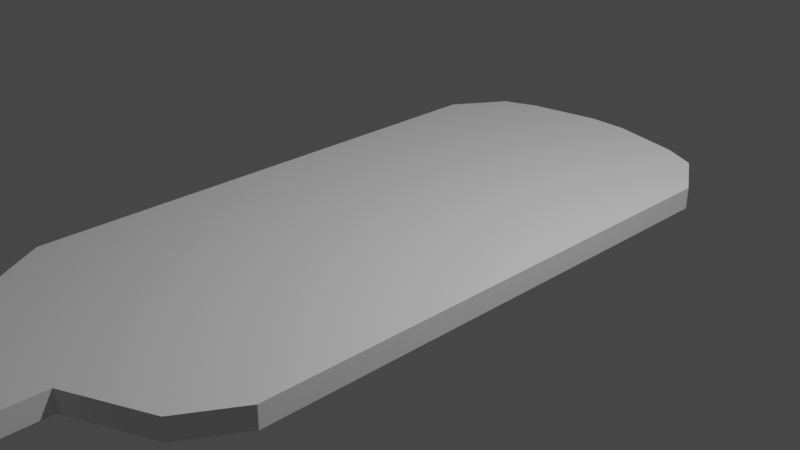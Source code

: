 # Source: ABI_empty.blend  (saved by Blender 3.4.6; exported with 4.5.12 LTS)
import bpy
from mathutils import Matrix  # noqa: F401  (used for matrix-valued properties, if any)

bpy.ops.wm.read_factory_settings(use_empty=True)
scene = bpy.context.scene
scene.name = 'Scene'

# ---- collections
col_collection = bpy.data.collections.new('Collection'); scene.collection.children.link(col_collection)

# ---- materials (node trees are filled in below, after node groups)
mat_material = bpy.data.materials.new('Material')
mat_material.alpha_threshold = 0.0
mat_material.use_transparent_shadow = False
mat_material.roughness = 0.5
mat_material.line_color = (0.0, 0.0, 0.0, 1.0)

# ---- material node trees
mat_material.use_nodes = True; mat_material.node_tree.nodes.clear()
_N = mat_material.node_tree.nodes; _L = mat_material.node_tree.links
n0 = _N.new('ShaderNodeOutputMaterial'); n0.name = 'Material Output'; n0.location = (300, 300)
n1 = _N.new('ShaderNodeBsdfPrincipled'); n1.name = 'Principled BSDF'; n1.location = (10, 300)
n1.distribution = 'GGX'
n1.subsurface_method = 'RANDOM_WALK_SKIN'
n1.inputs[3].default_value = 1.45
n1.inputs[27].default_value = (0.0, 0.0, 0.0, 1.0)
n1.inputs[28].default_value = 1.0
_L.new(n1.outputs[0], n0.inputs[0])
n0.is_active_output = True

# ---- world
world_world = bpy.data.worlds.new('World'); scene.world = world_world
world_world.use_nodes = True; world_world.node_tree.nodes.clear()
_N = world_world.node_tree.nodes; _L = world_world.node_tree.links
n0 = _N.new('ShaderNodeOutputWorld'); n0.name = 'World Output'; n0.location = (300, 300)
n1 = _N.new('ShaderNodeBackground'); n1.name = 'Background'; n1.location = (10, 300)
n1.inputs[0].default_value = (0.05088, 0.05088, 0.05088, 1.0)
_L.new(n1.outputs[0], n0.inputs[0])
n0.is_active_output = True
world_world.color = (0.05088, 0.05088, 0.05088)
world_world.use_sun_shadow = False
world_world.sun_shadow_jitter_overblur = 0.0

# ---- cameras
cam_camera = bpy.data.cameras.new('Camera')
cam_camera.clip_end = 100.0
cam_camera.ortho_scale = 7.314

# ---- lights
light_light = bpy.data.lights.new('Light', 'POINT')
light_light.transmission_factor = 0.0
light_light.energy = 1000.0
light_light.shadow_soft_size = 0.1
light_light.shadow_maximum_resolution = 0.006
light_light.use_absolute_resolution = True

# ---- meshes
me_cube = bpy.data.meshes.new('Cube')
me_cube.from_pydata([(0.0, 2.946, 0.118), (0.0, 2.946, -0.118), (0.0, -3.464, 0.118), (0.0, -3.464, -0.118), (0.0, -4.06, -0.118), (0.0, -4.06, 0.118), (0.4912, -4.06, 0.118), (0.4912, -4.06, -0.118), (0.0, -4.772, -0.118), (0.0, -4.772, 0.118), (0.4912, -4.772, 0.118), (0.4912, -4.772, -0.118), (0.0, 3.43, -0.118), (0.0, 3.43, 0.118), (1.722, 2.542, 0.118), (1.352, 3.108, 0.118), (1.318, 2.946, 0.118), (1.352, 3.108, -0.118), (1.722, 2.542, -0.118), (1.318, 2.946, -0.118), (1.367, -3.656, 0.118), (1.722, -3.06, 0.118), (1.318, -3.464, 0.118), (1.722, -3.06, -0.118), (1.367, -3.656, -0.118), (1.318, -3.464, -0.118), (0.2139, 3.43, -0.118), (0.9871, 3.268, -0.118), (0.9871, 3.268, 0.118), (0.2139, 3.43, 0.118)], [], [(0, 16, 15, 28, 29, 13), (12, 13, 29, 26), (3, 2, 0, 1), (24, 20, 6, 7), (14, 16, 0, 2, 22, 21), (18, 14, 21, 23), (4, 7, 11, 8), (3, 25, 24, 7, 4), (20, 22, 2, 5, 6), (2, 3, 4, 5), (11, 10, 9, 8), (7, 6, 10, 11), (6, 5, 9, 10), (5, 4, 8, 9), (1, 0, 13, 12), (1, 19, 18, 23, 25, 3), (17, 19, 1, 12, 26, 27), (14, 15, 16), (17, 18, 19), (20, 21, 22), (23, 24, 25), (14, 18, 17, 15), (20, 24, 23, 21), (28, 27, 26, 29), (15, 17, 27, 28)])
_uv = me_cube.uv_layers.new(name='UVMap')
_uv.uv.foreach_set('vector', [0.875, 0.5, 0.6836, 0.5, 0.625, 0.5, 0.625, 0.5, 0.7884, 0.5, 0.875, 0.5, 0.375, 0.25, 0.625, 0.25, 0.625, 0.3366, 0.375, 0.3366, 0.375, 0.0, 0.625, 0.0, 0.625, 0.25, 0.375, 0.25, 0.375, 0.75, 0.625, 0.75, 0.625, 0.75, 0.375, 0.75, 0.625, 0.5157, 0.6836, 0.5, 0.875, 0.5, 0.875, 0.75, 0.6836, 0.75, 0.625, 0.7343, 0.375, 0.5157, 0.625, 0.5157, 0.625, 0.7343, 0.375, 0.7343, 0.125, 0.75, 0.375, 0.75, 0.375, 0.75, 0.125, 0.75, 0.125, 0.75, 0.3164, 0.75, 0.375, 0.75, 0.375, 0.75, 0.125, 0.75, 0.625, 0.75, 0.6836, 0.75, 0.875, 0.75, 0.875, 0.75, 0.625, 0.75, 0.625, 0.0, 0.375, 0.0, 0.375, 0.0, 0.625, 0.0, 0.375, 0.75, 0.625, 0.75, 0.625, 1.0, 0.375, 1.0, 0.375, 0.75, 0.625, 0.75, 0.625, 0.75, 0.375, 0.75, 0.625, 0.75, 0.875, 0.75, 0.875, 0.75, 0.625, 0.75, 0.625, 0.0, 0.375, 0.0, 0.375, 0.0, 0.625, 0.0, 0.375, 0.25, 0.625, 0.25, 0.625, 0.25, 0.375, 0.25, 0.125, 0.5, 0.3164, 0.5, 0.375, 0.5157, 0.375, 0.7343, 0.3164, 0.75, 0.125, 0.75, 0.375, 0.5, 0.3164, 0.5, 0.125, 0.5, 0.125, 0.5, 0.2116, 0.5, 0.375, 0.5, 0.625, 0.5157, 0.625, 0.4937, 0.6836, 0.5, 0.375, 0.5, 0.375, 0.5, 0.3164, 0.5, 0.625, 0.75, 0.625, 0.75, 0.6836, 0.75, 0.375, 0.7343, 0.375, 0.7575, 0.3164, 0.75, 0.625, 0.5157, 0.375, 0.5157, 0.375, 0.5, 0.625, 0.5, 0.625, 0.75, 0.375, 0.75, 0.375, 0.7343, 0.625, 0.7343, 0.625, 0.5, 0.375, 0.5, 0.375, 0.3366, 0.625, 0.3366, 0.625, 0.5, 0.375, 0.5, 0.375, 0.5, 0.625, 0.5])
me_cube.materials.append(mat_material)
me_cube.use_mirror_vertex_groups = False
me_cube.update()

# ---- objects
ob_cube = bpy.data.objects.new('Cube', me_cube)
ob_light = bpy.data.objects.new('Light', light_light)
ob_camera = bpy.data.objects.new('Camera', cam_camera)

# ---- transforms, parenting, visibility, modifiers, constraints
ob_cube.location = (0.0, 0.0, 0.0)
ob_cube.lock_rotations_4d = False
ob_cube.empty_display_type = 'ARROWS'
ob_cube.lineart.crease_threshold = 0.0
_m = ob_cube.modifiers.new('Mirror', 'MIRROR')
_m.use_clip = True
ob_light.location = (4.076, 1.005, 5.904)
ob_light.rotation_euler = (0.6503, 0.05522, 1.866)
ob_light.lock_rotations_4d = False
ob_light.empty_display_type = 'ARROWS'
ob_light.color = (0.0, 0.0, 0.0, 0.0)
ob_light.lineart.crease_threshold = 0.0
ob_camera.location = (7.359, -6.926, 4.958)
ob_camera.rotation_euler = (1.109, 0.0, 0.8149)
ob_camera.lock_rotations_4d = False
ob_camera.empty_display_type = 'ARROWS'
ob_camera.color = (0.0, 0.0, 0.0, 0.0)
ob_camera.display_type = 'WIRE'
ob_camera.lineart.crease_threshold = 0.0

# ---- collection membership
col_collection.objects.link(ob_cube)
col_collection.objects.link(ob_light)
col_collection.objects.link(ob_camera)

# ---- scene / render settings (as saved in the file)
scene.camera = ob_camera
scene.frame_start = 1; scene.frame_end = 250; scene.frame_set(1)
scene.render.engine = 'BLENDER_EEVEE_NEXT'
scene.cycles.sampling_pattern = 'TABULATED_SOBOL'
scene.cycles.use_light_tree = False
scene.view_settings.view_transform = 'Filmic'
bpy.context.view_layer.update()

